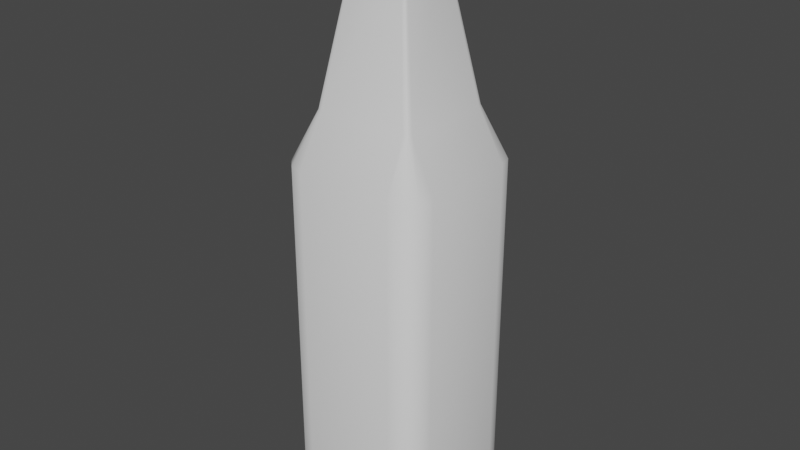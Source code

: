 # Source: bottle1.blend  (saved by Blender 3.3.6; exported with 4.5.12 LTS)
import bpy
from mathutils import Matrix  # noqa: F401  (used for matrix-valued properties, if any)

bpy.ops.wm.read_factory_settings(use_empty=True)
scene = bpy.context.scene
scene.name = 'Scene'

# ---- collections
col_collection = bpy.data.collections.new('Collection'); scene.collection.children.link(col_collection)

# ---- node groups
ng_auto_smooth = bpy.data.node_groups.new('Auto Smooth', 'GeometryNodeTree')
_s = ng_auto_smooth.interface.new_socket(name='Geometry', in_out='OUTPUT', socket_type='NodeSocketGeometry')
_s = ng_auto_smooth.interface.new_socket(name='Geometry', in_out='INPUT', socket_type='NodeSocketGeometry')
_s = ng_auto_smooth.interface.new_socket(name='Angle', in_out='INPUT', socket_type='NodeSocketFloat')
_s.subtype = 'ANGLE'
_s.min_value = 0.0
_s.max_value = 3.142
ng_auto_smooth.is_modifier = True
_N = ng_auto_smooth.nodes; _L = ng_auto_smooth.links
n0 = _N.new('NodeGroupOutput'); n0.name = 'Group Output'; n0.location = (480, -100)
n1 = _N.new('NodeGroupInput'); n1.name = 'Group Input'; n1.location = (-420, -300)
n2 = _N.new('NodeGroupInput'); n2.name = 'Group Input.001'; n2.location = (-60, -100)
n3 = _N.new('GeometryNodeSetShadeSmooth'); n3.name = 'Set Shade Smooth'; n3.location = (120, -100)
n3.domain = 'EDGE'
n4 = _N.new('GeometryNodeSetShadeSmooth'); n4.name = 'Set Shade Smooth.001'; n4.location = (300, -100)
n5 = _N.new('GeometryNodeInputMeshEdgeAngle'); n5.name = 'Edge Angle'; n5.location = (-420, -220)
n6 = _N.new('GeometryNodeInputEdgeSmooth'); n6.name = 'Is Edge Smooth'; n6.location = (-60, -160)
n7 = _N.new('GeometryNodeInputShadeSmooth'); n7.name = 'Is Face Smooth'; n7.location = (-240, -340)
n8 = _N.new('FunctionNodeBooleanMath'); n8.name = 'Boolean Math'; n8.location = (-60, -220)
n9 = _N.new('FunctionNodeCompare'); n9.name = 'Compare'; n9.location = (-240, -180)
n9.operation = 'LESS_EQUAL'
_L.new(n5.outputs[0], n9.inputs[0])
_L.new(n4.outputs[0], n0.inputs[0])
_L.new(n1.outputs[1], n9.inputs[1])
_L.new(n9.outputs[0], n8.inputs[0])
_L.new(n7.outputs[0], n8.inputs[1])
_L.new(n2.outputs[0], n3.inputs[0])
_L.new(n6.outputs[0], n3.inputs[1])
_L.new(n3.outputs[0], n4.inputs[0])
_L.new(n8.outputs[0], n3.inputs[2])
n0.is_active_output = True

# ---- world
world_world = bpy.data.worlds.new('World'); scene.world = world_world
world_world.use_nodes = True; world_world.node_tree.nodes.clear()
_N = world_world.node_tree.nodes; _L = world_world.node_tree.links
n0 = _N.new('ShaderNodeOutputWorld'); n0.name = 'World Output'; n0.location = (300, 300)
n1 = _N.new('ShaderNodeBackground'); n1.name = 'Background'; n1.location = (10, 300)
n1.inputs[0].default_value = (0.05088, 0.05088, 0.05088, 1.0)
_L.new(n1.outputs[0], n0.inputs[0])
n0.is_active_output = True
world_world.color = (0.05088, 0.05088, 0.05088)
world_world.use_sun_shadow = False
world_world.sun_shadow_jitter_overblur = 0.0

# ---- meshes
me_cube_001 = bpy.data.meshes.new('Cube.001')
me_cube_001.from_pydata([(-0.1562, -0.2448, -0.5736), (-0.2448, -0.1562, -0.5736), (-0.2005, -0.2329, -0.5736), (-0.2329, -0.2005, -0.5736), (-0.1634, -0.1455, 0.7343), (-0.1455, -0.1634, 0.7343), (-0.1599, -0.1584, 0.7343), (-0.1584, -0.1599, 0.7343), (-0.2448, 0.1562, -0.5736), (-0.1562, 0.2448, -0.5736), (-0.2329, 0.2005, -0.5736), (-0.2005, 0.2329, -0.5736), (-0.1455, 0.1634, 0.7343), (-0.1634, 0.1455, 0.7343), (-0.1584, 0.1599, 0.7343), (-0.1599, 0.1584, 0.7343), (0.2448, -0.1562, -0.5736), (0.1562, -0.2448, -0.5736), (0.2329, -0.2005, -0.5736), (0.2005, -0.2329, -0.5736), (0.1455, -0.1634, 0.7343), (0.1634, -0.1455, 0.7343), (0.1584, -0.1599, 0.7343), (0.1599, -0.1584, 0.7343), (0.1562, 0.2448, -0.5736), (0.2448, 0.1562, -0.5736), (0.2005, 0.2329, -0.5736), (0.2329, 0.2005, -0.5736), (0.1634, 0.1455, 0.7343), (0.1455, 0.1634, 0.7343), (0.1599, 0.1584, 0.7343), (0.1584, 0.1599, 0.7343), (-0.1562, -0.2448, 0.5736), (-0.2005, -0.2329, 0.5736), (-0.2329, -0.2005, 0.5736), (-0.2448, -0.1562, 0.5736), (-0.2005, 0.2329, 0.5736), (-0.1562, 0.2448, 0.5736), (-0.2329, 0.2005, 0.5736), (-0.2448, 0.1562, 0.5736), (0.2329, 0.2005, 0.5736), (0.2448, 0.1562, 0.5736), (0.2005, 0.2329, 0.5736), (0.1562, 0.2448, 0.5736), (0.2005, -0.2329, 0.5736), (0.1562, -0.2448, 0.5736), (0.2329, -0.2005, 0.5736), (0.2448, -0.1562, 0.5736), (-0.07546, -0.08475, 1.186), (-0.08214, -0.08296, 1.186), (-0.08296, -0.08214, 1.186), (-0.08475, -0.07546, 1.186), (-0.08214, 0.08296, 1.186), (-0.07546, 0.08475, 1.186), (-0.08296, 0.08214, 1.186), (-0.08475, 0.07546, 1.186), (0.08296, 0.08214, 1.186), (0.08475, 0.07546, 1.186), (0.08214, 0.08296, 1.186), (0.07546, 0.08475, 1.186), (0.08214, -0.08296, 1.186), (0.07546, -0.08475, 1.186), (0.08296, -0.08214, 1.186), (0.08475, -0.07546, 1.186), (-0.07546, -0.08475, 1.302), (-0.08214, -0.08296, 1.302), (-0.08296, -0.08214, 1.302), (-0.08475, -0.07546, 1.302), (-0.08214, 0.08296, 1.302), (-0.07546, 0.08475, 1.302), (-0.08296, 0.08214, 1.302), (-0.08475, 0.07546, 1.302), (0.08296, 0.08214, 1.302), (0.08475, 0.07546, 1.302), (0.08214, 0.08296, 1.302), (0.07546, 0.08475, 1.302), (0.08214, -0.08296, 1.302), (0.07546, -0.08475, 1.302), (0.08296, -0.08214, 1.302), (0.08475, -0.07546, 1.302), (-0.08409, -0.09444, 1.209), (-0.09154, -0.09245, 1.209), (-0.09245, -0.09154, 1.209), (-0.09444, -0.08409, 1.209), (-0.09154, 0.09245, 1.209), (-0.08409, 0.09444, 1.209), (-0.09245, 0.09154, 1.209), (-0.09444, 0.08409, 1.209), (0.09245, 0.09154, 1.209), (0.09444, 0.08409, 1.209), (0.09154, 0.09245, 1.209), (0.08409, 0.09444, 1.209), (0.09154, -0.09245, 1.209), (0.08409, -0.09444, 1.209), (0.09245, -0.09154, 1.209), (0.09444, -0.08409, 1.209), (-0.08409, -0.09444, 1.279), (-0.09154, -0.09245, 1.279), (-0.09245, -0.09154, 1.279), (-0.09444, -0.08409, 1.279), (-0.09154, 0.09245, 1.279), (-0.08409, 0.09444, 1.279), (-0.09245, 0.09154, 1.279), (-0.09444, 0.08409, 1.279), (0.09245, 0.09154, 1.279), (0.09444, 0.08409, 1.279), (0.09154, 0.09245, 1.279), (0.08409, 0.09444, 1.279), (0.09154, -0.09245, 1.279), (0.08409, -0.09444, 1.279), (0.09245, -0.09154, 1.279), (0.09444, -0.08409, 1.279)], [], [(17, 45, 32, 0), (25, 41, 47, 16), (22, 23, 62, 60), (1, 35, 39, 8), (9, 37, 43, 24), (0, 32, 33, 2), (2, 33, 34, 3), (3, 34, 35, 1), (37, 9, 11, 36), (36, 11, 10, 38), (38, 10, 8, 39), (41, 25, 27, 40), (40, 27, 26, 42), (42, 26, 24, 43), (45, 17, 19, 44), (44, 19, 18, 46), (46, 18, 16, 47), (8, 10, 11, 9, 24, 26, 27, 25, 16, 18, 19, 17, 0, 2, 3, 1), (5, 7, 33, 32), (7, 6, 34, 33), (6, 4, 35, 34), (14, 12, 37, 36), (15, 14, 36, 38), (13, 15, 38, 39), (30, 28, 41, 40), (31, 30, 40, 42), (29, 31, 42, 43), (22, 20, 45, 44), (23, 22, 44, 46), (21, 23, 46, 47), (4, 13, 39, 35), (20, 5, 32, 45), (28, 21, 47, 41), (12, 29, 43, 37), (63, 57, 89, 95), (12, 14, 52, 53), (23, 21, 63, 62), (14, 15, 54, 52), (13, 4, 51, 55), (15, 13, 55, 54), (5, 20, 61, 48), (28, 30, 56, 57), (21, 28, 57, 63), (30, 31, 58, 56), (7, 5, 48, 49), (29, 12, 53, 59), (31, 29, 59, 58), (6, 7, 49, 50), (20, 22, 60, 61), (4, 6, 50, 51), (73, 72, 74, 75, 69, 68, 70, 71, 67, 66, 65, 64, 77, 76, 78, 79), (49, 48, 80, 81), (75, 74, 106, 107), (48, 61, 93, 80), (74, 72, 104, 106), (55, 51, 83, 87), (72, 73, 105, 104), (62, 63, 95, 94), (71, 70, 102, 103), (60, 62, 94, 92), (70, 68, 100, 102), (61, 60, 92, 93), (68, 69, 101, 100), (58, 59, 91, 90), (66, 67, 99, 98), (56, 58, 90, 88), (81, 80, 96, 97), (91, 85, 101, 107), (90, 91, 107, 106), (82, 81, 97, 98), (93, 92, 108, 109), (83, 82, 98, 99), (92, 94, 110, 108), (85, 84, 100, 101), (94, 95, 111, 110), (84, 86, 102, 100), (87, 83, 99, 103), (86, 87, 103, 102), (80, 93, 109, 96), (89, 88, 104, 105), (95, 89, 105, 111), (88, 90, 106, 104), (76, 77, 109, 108), (50, 49, 81, 82), (59, 53, 85, 91), (78, 76, 108, 110), (51, 50, 82, 83), (79, 78, 110, 111), (53, 52, 84, 85), (67, 71, 103, 99), (52, 54, 86, 84), (77, 64, 96, 109), (54, 55, 87, 86), (64, 65, 97, 96), (73, 79, 111, 105), (57, 56, 88, 89), (65, 66, 98, 97), (69, 75, 107, 101)])
me_cube_001.polygons.foreach_set('use_smooth', [True] * 98)
_uv = me_cube_001.uv_layers.new(name='UVMap')
_uv.uv.foreach_set('vector', [0.5833, -0.2751, 0.5833, 0.3364, 0.4167, 0.3364, 0.4167, -0.2751, 0.5833, -0.2751, 0.5833, 0.3364, 0.4167, 0.3364, 0.4167, -0.2751, 0.5844, 0.4221, 0.5853, 0.4221, 0.5442, 0.6631, 0.5438, 0.6631, 0.4167, -0.2751, 0.4167, 0.3364, 0.5833, 0.3364, 0.5833, -0.2751, 0.4167, -0.2751, 0.4167, 0.3364, 0.5833, 0.3364, 0.5833, -0.2751, 0.4167, -0.2751, 0.4167, 0.3364, 0.3931, 0.3364, 0.3931, -0.2751, 0.3931, -0.2751, 0.3931, 0.3364, 0.3758, 0.3364, 0.3758, -0.2751, 0.3931, -0.2751, 0.3931, 0.3364, 0.4167, 0.3364, 0.4167, -0.2751, 0.4167, 0.3364, 0.4167, -0.2751, 0.3931, -0.2751, 0.3931, 0.3364, 0.3931, 0.3364, 0.3931, -0.2751, 0.3758, -0.2751, 0.3758, 0.3364, 0.6069, 0.3364, 0.6069, -0.2751, 0.5833, -0.2751, 0.5833, 0.3364, 0.5833, 0.3364, 0.5833, -0.2751, 0.6069, -0.2751, 0.6069, 0.3364, 0.6242, 0.3364, 0.6242, -0.2751, 0.6069, -0.2751, 0.6069, 0.3364, 0.6069, 0.3364, 0.6069, -0.2751, 0.5833, -0.2751, 0.5833, 0.3364, 0.5833, 0.3364, 0.5833, -0.2751, 0.6069, -0.2751, 0.6069, 0.3364, 0.6069, 0.3364, 0.6069, -0.2751, 0.6242, -0.2751, 0.6242, 0.3364, 0.3931, 0.3364, 0.3931, -0.2751, 0.4167, -0.2751, 0.4167, 0.3364, 0.3695, 0.5833, 0.3758, 0.6069, 0.3931, 0.6242, 0.4167, 0.6305, 0.5833, 0.6305, 0.6069, 0.6242, 0.6242, 0.6069, 0.6305, 0.5833, 0.6305, 0.4167, 0.6242, 0.3931, 0.6069, 0.3758, 0.5833, 0.3695, 0.4167, 0.3695, 0.3931, 0.3758, 0.3758, 0.3931, 0.3695, 0.4167, 0.4224, 0.4221, 0.4156, 0.4221, 0.3931, 0.3364, 0.4167, 0.3364, 0.4156, 0.4221, 0.4147, 0.4221, 0.3758, 0.3364, 0.3931, 0.3364, 0.4156, 0.4221, 0.4224, 0.4221, 0.4167, 0.3364, 0.3931, 0.3364, 0.4156, 0.4221, 0.4224, 0.4221, 0.4167, 0.3364, 0.3931, 0.3364, 0.4147, 0.4221, 0.4156, 0.4221, 0.3931, 0.3364, 0.3758, 0.3364, 0.5776, 0.4221, 0.5844, 0.4221, 0.6069, 0.3364, 0.5833, 0.3364, 0.5844, 0.4221, 0.5776, 0.4221, 0.5833, 0.3364, 0.6069, 0.3364, 0.5844, 0.4221, 0.5853, 0.4221, 0.6242, 0.3364, 0.6069, 0.3364, 0.5776, 0.4221, 0.5844, 0.4221, 0.6069, 0.3364, 0.5833, 0.3364, 0.5844, 0.4221, 0.5776, 0.4221, 0.5833, 0.3364, 0.6069, 0.3364, 0.5853, 0.4221, 0.5844, 0.4221, 0.6069, 0.3364, 0.6242, 0.3364, 0.4224, 0.4221, 0.4156, 0.4221, 0.3931, 0.3364, 0.4167, 0.3364, 0.4224, 0.4221, 0.5776, 0.4221, 0.5833, 0.3364, 0.4167, 0.3364, 0.5776, 0.4221, 0.4224, 0.4221, 0.4167, 0.3364, 0.5833, 0.3364, 0.5776, 0.4221, 0.4224, 0.4221, 0.4167, 0.3364, 0.5833, 0.3364, 0.4224, 0.4221, 0.5776, 0.4221, 0.5833, 0.3364, 0.4167, 0.3364, 0.4598, 0.6631, 0.5402, 0.6631, 0.5448, 0.6754, 0.4552, 0.6754, 0.4224, 0.4221, 0.4156, 0.4221, 0.4562, 0.6631, 0.4598, 0.6631, 0.4156, 0.4221, 0.4224, 0.4221, 0.4598, 0.6631, 0.4562, 0.6631, 0.5853, 0.4221, 0.5844, 0.4221, 0.5438, 0.6631, 0.5442, 0.6631, 0.5776, 0.4221, 0.4224, 0.4221, 0.4598, 0.6631, 0.5402, 0.6631, 0.5844, 0.4221, 0.5776, 0.4221, 0.5402, 0.6631, 0.5438, 0.6631, 0.4224, 0.4221, 0.5776, 0.4221, 0.5402, 0.6631, 0.4598, 0.6631, 0.5776, 0.4221, 0.5844, 0.4221, 0.5438, 0.6631, 0.5402, 0.6631, 0.4224, 0.4221, 0.5776, 0.4221, 0.5402, 0.6631, 0.4598, 0.6631, 0.5853, 0.4221, 0.5844, 0.4221, 0.5438, 0.6631, 0.5442, 0.6631, 0.4156, 0.4221, 0.4224, 0.4221, 0.4598, 0.6631, 0.4562, 0.6631, 0.5776, 0.4221, 0.4224, 0.4221, 0.4598, 0.6631, 0.5402, 0.6631, 0.5844, 0.4221, 0.5776, 0.4221, 0.5402, 0.6631, 0.5438, 0.6631, 0.4147, 0.4221, 0.4156, 0.4221, 0.4562, 0.6631, 0.4558, 0.6631, 0.5776, 0.4221, 0.5844, 0.4221, 0.5438, 0.6631, 0.5402, 0.6631, 0.4224, 0.4221, 0.4156, 0.4221, 0.4562, 0.6631, 0.4598, 0.6631, 0.5452, 0.5402, 0.5442, 0.5438, 0.5438, 0.5442, 0.5402, 0.5452, 0.4598, 0.5452, 0.4562, 0.5442, 0.4558, 0.5438, 0.4548, 0.5402, 0.4548, 0.4598, 0.4558, 0.4562, 0.4562, 0.4558, 0.4598, 0.4548, 0.5402, 0.4548, 0.5438, 0.4558, 0.5442, 0.4562, 0.5452, 0.4598, 0.4562, 0.6631, 0.4598, 0.6631, 0.4552, 0.6754, 0.4512, 0.6754, 0.5402, 0.7249, 0.5438, 0.7249, 0.5488, 0.7126, 0.5448, 0.7126, 0.4598, 0.6631, 0.5402, 0.6631, 0.5448, 0.6754, 0.4552, 0.6754, 0.5442, 0.7249, 0.5438, 0.7249, 0.5488, 0.7126, 0.5493, 0.7126, 0.5402, 0.6631, 0.4598, 0.6631, 0.4552, 0.6754, 0.5448, 0.6754, 0.5438, 0.7249, 0.5402, 0.7249, 0.5448, 0.7126, 0.5488, 0.7126, 0.4562, 0.6631, 0.4598, 0.6631, 0.4552, 0.6754, 0.4512, 0.6754, 0.5402, 0.7249, 0.5438, 0.7249, 0.5488, 0.7126, 0.5448, 0.7126, 0.5438, 0.6631, 0.5442, 0.6631, 0.5493, 0.6754, 0.5488, 0.6754, 0.5438, 0.7249, 0.5442, 0.7249, 0.5493, 0.7126, 0.5488, 0.7126, 0.5402, 0.6631, 0.5438, 0.6631, 0.5488, 0.6754, 0.5448, 0.6754, 0.4562, 0.7249, 0.4598, 0.7249, 0.4552, 0.7126, 0.4512, 0.7126, 0.5438, 0.6631, 0.5402, 0.6631, 0.5448, 0.6754, 0.5488, 0.6754, 0.4562, 0.7249, 0.4598, 0.7249, 0.4552, 0.7126, 0.4512, 0.7126, 0.5438, 0.6631, 0.5442, 0.6631, 0.5493, 0.6754, 0.5488, 0.6754, 0.4512, 0.6754, 0.4552, 0.6754, 0.4552, 0.7126, 0.4512, 0.7126, 0.5448, 0.6754, 0.4552, 0.6754, 0.4552, 0.7126, 0.5448, 0.7126, 0.5488, 0.6754, 0.5448, 0.6754, 0.5448, 0.7126, 0.5488, 0.7126, 0.4512, 0.6754, 0.4507, 0.6754, 0.4507, 0.7126, 0.4512, 0.7126, 0.5448, 0.6754, 0.5488, 0.6754, 0.5488, 0.7126, 0.5448, 0.7126, 0.4552, 0.6754, 0.4512, 0.6754, 0.4512, 0.7126, 0.4552, 0.7126, 0.5488, 0.6754, 0.5493, 0.6754, 0.5493, 0.7126, 0.5488, 0.7126, 0.4552, 0.6754, 0.4512, 0.6754, 0.4512, 0.7126, 0.4552, 0.7126, 0.4512, 0.6754, 0.4552, 0.6754, 0.4552, 0.7126, 0.4512, 0.7126, 0.5493, 0.6754, 0.5488, 0.6754, 0.5488, 0.7126, 0.5493, 0.7126, 0.5448, 0.6754, 0.4552, 0.6754, 0.4552, 0.7126, 0.5448, 0.7126, 0.5488, 0.6754, 0.5448, 0.6754, 0.5448, 0.7126, 0.5488, 0.7126, 0.4552, 0.6754, 0.5448, 0.6754, 0.5448, 0.7126, 0.4552, 0.7126, 0.5448, 0.6754, 0.5488, 0.6754, 0.5488, 0.7126, 0.5448, 0.7126, 0.4552, 0.6754, 0.5448, 0.6754, 0.5448, 0.7126, 0.4552, 0.7126, 0.5488, 0.6754, 0.5493, 0.6754, 0.5493, 0.7126, 0.5488, 0.7126, 0.5438, 0.7249, 0.5402, 0.7249, 0.5448, 0.7126, 0.5488, 0.7126, 0.4562, 0.6631, 0.4558, 0.6631, 0.4507, 0.6754, 0.4512, 0.6754, 0.5402, 0.6631, 0.4598, 0.6631, 0.4552, 0.6754, 0.5448, 0.6754, 0.5442, 0.7249, 0.5438, 0.7249, 0.5488, 0.7126, 0.5493, 0.7126, 0.4598, 0.6631, 0.4562, 0.6631, 0.4512, 0.6754, 0.4552, 0.6754, 0.4598, 0.7249, 0.4562, 0.7249, 0.4512, 0.7126, 0.4552, 0.7126, 0.4598, 0.6631, 0.4562, 0.6631, 0.4512, 0.6754, 0.4552, 0.6754, 0.4598, 0.7249, 0.5402, 0.7249, 0.5448, 0.7126, 0.4552, 0.7126, 0.5442, 0.6631, 0.5438, 0.6631, 0.5488, 0.6754, 0.5493, 0.6754, 0.5402, 0.7249, 0.4598, 0.7249, 0.4552, 0.7126, 0.5448, 0.7126, 0.5438, 0.6631, 0.5402, 0.6631, 0.5448, 0.6754, 0.5488, 0.6754, 0.4598, 0.7249, 0.4562, 0.7249, 0.4512, 0.7126, 0.4552, 0.7126, 0.5402, 0.7249, 0.4598, 0.7249, 0.4552, 0.7126, 0.5448, 0.7126, 0.5402, 0.6631, 0.5438, 0.6631, 0.5488, 0.6754, 0.5448, 0.6754, 0.4558, 0.7249, 0.4562, 0.7249, 0.4512, 0.7126, 0.4507, 0.7126, 0.4598, 0.7249, 0.5402, 0.7249, 0.5448, 0.7126, 0.4552, 0.7126])
me_cube_001.update()

# ---- objects
ob_cube = bpy.data.objects.new('Cube', me_cube_001)

# ---- transforms, parenting, visibility, modifiers, constraints
ob_cube.location = (0.0, 0.0, 0.0)
_m = ob_cube.modifiers.new('Auto Smooth', 'NODES')
_m.node_group = ng_auto_smooth
_gi = [s.identifier for s in ng_auto_smooth.interface.items_tree if s.item_type == 'SOCKET' and s.in_out == 'INPUT']
_m[_gi[1]] = 0.5393  # Angle

# ---- collection membership
col_collection.objects.link(ob_cube)

# ---- scene / render settings (as saved in the file)
scene.frame_start = 1; scene.frame_end = 250; scene.frame_set(1)
scene.render.engine = 'BLENDER_EEVEE_NEXT'
scene.cycles.sampling_pattern = 'TABULATED_SOBOL'
scene.cycles.use_light_tree = False
scene.view_settings.view_transform = 'Filmic'
bpy.context.view_layer.update()

# ---- added for rendering (the .blend has no active camera and no usable light): camera, sun
cam_auto = bpy.data.cameras.new('AutoCamera')
cam_auto.lens = 50.0
cam_auto.sensor_width = 36.0
cam_auto.clip_end = 1000.0
ob_auto_camera = bpy.data.objects.new('AutoCamera', cam_auto)
scene.collection.objects.link(ob_auto_camera)
ob_auto_camera.location = (1.84995, -2.21994, 1.84425)
ob_auto_camera.rotation_euler = (1.09748, -7.21219e-08, 0.694738)
scene.camera = ob_auto_camera
light_auto_sun = bpy.data.lights.new('AutoSun', 'SUN')
light_auto_sun.energy = 3.0
light_auto_sun.angle = 0.0523599
ob_auto_sun = bpy.data.objects.new('AutoSun', light_auto_sun)
scene.collection.objects.link(ob_auto_sun)
ob_auto_sun.rotation_euler = (0.872665, 0.174533, 0.523599)
bpy.context.view_layer.update()
